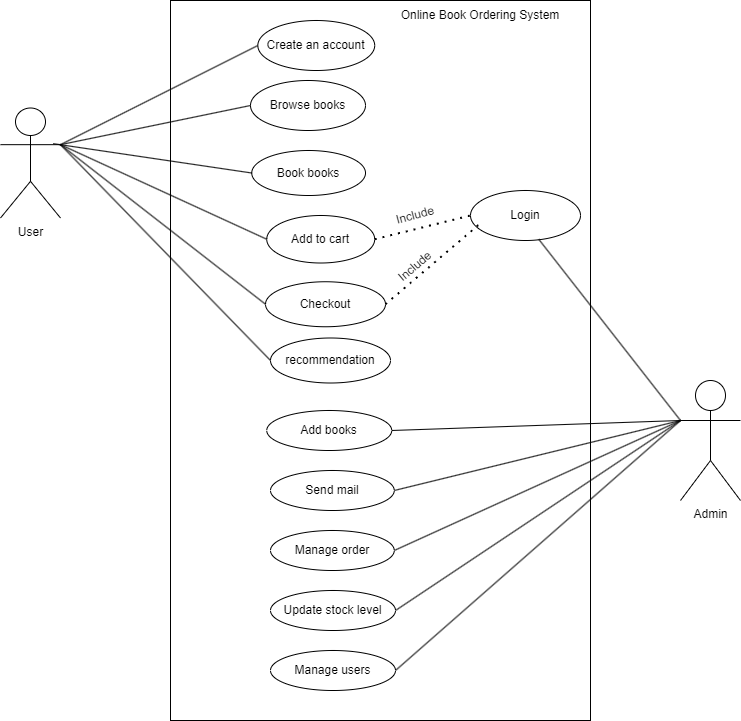

The diagram above was exported from draw.io. Its source (the exported page's mxGraphModel, read from the mxfile embedded in the PNG):
<mxGraphModel dx="1024" dy="506" grid="1" gridSize="10" guides="1" tooltips="1" connect="1" arrows="1" fold="1" page="1" pageScale="1" pageWidth="827" pageHeight="1169" math="0" shadow="0">
  <root>
    <mxCell id="0" />
    <mxCell id="1" parent="0" />
    <mxCell id="pIe4h0qUc97RlVS1HZED-1" value="User" style="shape=umlActor;verticalLabelPosition=bottom;verticalAlign=top;html=1;" parent="1" vertex="1">
      <mxGeometry x="60" y="147.5" width="60" height="110" as="geometry" />
    </mxCell>
    <mxCell id="pIe4h0qUc97RlVS1HZED-2" value="Admin" style="shape=umlActor;verticalLabelPosition=bottom;verticalAlign=top;html=1;" parent="1" vertex="1">
      <mxGeometry x="740" y="420" width="60" height="120" as="geometry" />
    </mxCell>
    <mxCell id="pIe4h0qUc97RlVS1HZED-4" value="" style="rounded=0;whiteSpace=wrap;html=1;direction=south;" parent="1" vertex="1">
      <mxGeometry x="230" y="40" width="420" height="720" as="geometry" />
    </mxCell>
    <mxCell id="pIe4h0qUc97RlVS1HZED-5" value="Checkout" style="ellipse;whiteSpace=wrap;html=1;" parent="1" vertex="1">
      <mxGeometry x="325" y="321.25" width="120" height="45" as="geometry" />
    </mxCell>
    <mxCell id="pIe4h0qUc97RlVS1HZED-6" value="Browse books" style="ellipse;whiteSpace=wrap;html=1;" parent="1" vertex="1">
      <mxGeometry x="310" y="120" width="115" height="50" as="geometry" />
    </mxCell>
    <mxCell id="pIe4h0qUc97RlVS1HZED-7" value="Book books" style="ellipse;whiteSpace=wrap;html=1;" parent="1" vertex="1">
      <mxGeometry x="311.25" y="190" width="113.75" height="45" as="geometry" />
    </mxCell>
    <mxCell id="pIe4h0qUc97RlVS1HZED-8" value="Create an account" style="ellipse;whiteSpace=wrap;html=1;" parent="1" vertex="1">
      <mxGeometry x="317.34" y="60" width="116.87" height="50" as="geometry" />
    </mxCell>
    <mxCell id="pIe4h0qUc97RlVS1HZED-9" value="Add to cart" style="ellipse;whiteSpace=wrap;html=1;" parent="1" vertex="1">
      <mxGeometry x="326.25" y="255" width="107.96" height="47.5" as="geometry" />
    </mxCell>
    <mxCell id="pIe4h0qUc97RlVS1HZED-20" value="Add books" style="ellipse;whiteSpace=wrap;html=1;" parent="1" vertex="1">
      <mxGeometry x="326.25" y="450" width="125" height="40" as="geometry" />
    </mxCell>
    <mxCell id="pIe4h0qUc97RlVS1HZED-21" value="Send mail" style="ellipse;whiteSpace=wrap;html=1;" parent="1" vertex="1">
      <mxGeometry x="330" y="510" width="123.75" height="40" as="geometry" />
    </mxCell>
    <mxCell id="pIe4h0qUc97RlVS1HZED-22" value="Manage order" style="ellipse;whiteSpace=wrap;html=1;" parent="1" vertex="1">
      <mxGeometry x="330" y="570" width="123.75" height="40" as="geometry" />
    </mxCell>
    <mxCell id="pIe4h0qUc97RlVS1HZED-23" value="Update stock level" style="ellipse;whiteSpace=wrap;html=1;" parent="1" vertex="1">
      <mxGeometry x="330" y="630" width="125" height="40" as="geometry" />
    </mxCell>
    <mxCell id="pIe4h0qUc97RlVS1HZED-35" value="Login" style="ellipse;whiteSpace=wrap;html=1;" parent="1" vertex="1">
      <mxGeometry x="530.0000000000001" y="230" width="110" height="50" as="geometry" />
    </mxCell>
    <mxCell id="pIe4h0qUc97RlVS1HZED-49" value="Include" style="text;strokeColor=none;align=center;fillColor=none;html=1;verticalAlign=middle;whiteSpace=wrap;rounded=0;rotation=-15;" parent="1" vertex="1">
      <mxGeometry x="445" y="240" width="60" height="30" as="geometry" />
    </mxCell>
    <mxCell id="pIe4h0qUc97RlVS1HZED-50" value="Include" style="text;strokeColor=none;align=center;fillColor=none;html=1;verticalAlign=middle;whiteSpace=wrap;rounded=0;rotation=-40;" parent="1" vertex="1">
      <mxGeometry x="445" y="291.25" width="60" height="30" as="geometry" />
    </mxCell>
    <mxCell id="pIe4h0qUc97RlVS1HZED-51" value="Online Book Ordering System" style="text;strokeColor=none;align=center;fillColor=none;html=1;verticalAlign=middle;whiteSpace=wrap;rounded=0;" parent="1" vertex="1">
      <mxGeometry x="350" y="40" width="380" height="30" as="geometry" />
    </mxCell>
    <mxCell id="pIe4h0qUc97RlVS1HZED-52" value="Manage users" style="ellipse;whiteSpace=wrap;html=1;" parent="1" vertex="1">
      <mxGeometry x="330" y="690" width="125" height="40" as="geometry" />
    </mxCell>
    <mxCell id="EY7vhxgM7DhPVjER8Vd6-1" value="recommendation" style="ellipse;whiteSpace=wrap;html=1;" vertex="1" parent="1">
      <mxGeometry x="330" y="377.5" width="120" height="45" as="geometry" />
    </mxCell>
    <mxCell id="EY7vhxgM7DhPVjER8Vd6-2" value="" style="endArrow=none;html=1;rounded=0;exitX=1;exitY=0.3333333333333333;exitDx=0;exitDy=0;exitPerimeter=0;entryX=0;entryY=0.5;entryDx=0;entryDy=0;" edge="1" parent="1" source="pIe4h0qUc97RlVS1HZED-1" target="pIe4h0qUc97RlVS1HZED-8">
      <mxGeometry width="50" height="50" relative="1" as="geometry">
        <mxPoint x="390" y="330" as="sourcePoint" />
        <mxPoint x="440" y="280" as="targetPoint" />
      </mxGeometry>
    </mxCell>
    <mxCell id="EY7vhxgM7DhPVjER8Vd6-3" value="" style="endArrow=none;html=1;rounded=0;exitX=1;exitY=0.3333333333333333;exitDx=0;exitDy=0;exitPerimeter=0;entryX=0;entryY=0.5;entryDx=0;entryDy=0;" edge="1" parent="1" source="pIe4h0qUc97RlVS1HZED-1" target="pIe4h0qUc97RlVS1HZED-9">
      <mxGeometry width="50" height="50" relative="1" as="geometry">
        <mxPoint x="130" y="194" as="sourcePoint" />
        <mxPoint x="327" y="95" as="targetPoint" />
      </mxGeometry>
    </mxCell>
    <mxCell id="EY7vhxgM7DhPVjER8Vd6-4" value="" style="endArrow=none;html=1;rounded=0;exitX=1;exitY=0.3333333333333333;exitDx=0;exitDy=0;exitPerimeter=0;entryX=0;entryY=0.5;entryDx=0;entryDy=0;" edge="1" parent="1" source="pIe4h0qUc97RlVS1HZED-1" target="pIe4h0qUc97RlVS1HZED-5">
      <mxGeometry width="50" height="50" relative="1" as="geometry">
        <mxPoint x="140" y="204" as="sourcePoint" />
        <mxPoint x="337" y="105" as="targetPoint" />
      </mxGeometry>
    </mxCell>
    <mxCell id="EY7vhxgM7DhPVjER8Vd6-5" value="" style="endArrow=none;html=1;rounded=0;exitX=0.878;exitY=0.324;exitDx=0;exitDy=0;exitPerimeter=0;entryX=0;entryY=0.5;entryDx=0;entryDy=0;" edge="1" parent="1" source="pIe4h0qUc97RlVS1HZED-1" target="pIe4h0qUc97RlVS1HZED-7">
      <mxGeometry width="50" height="50" relative="1" as="geometry">
        <mxPoint x="130" y="194" as="sourcePoint" />
        <mxPoint x="336" y="289" as="targetPoint" />
      </mxGeometry>
    </mxCell>
    <mxCell id="EY7vhxgM7DhPVjER8Vd6-6" value="" style="endArrow=none;html=1;rounded=0;exitX=0;exitY=0.5;exitDx=0;exitDy=0;entryX=1;entryY=0.3333333333333333;entryDx=0;entryDy=0;entryPerimeter=0;" edge="1" parent="1" source="pIe4h0qUc97RlVS1HZED-6" target="pIe4h0qUc97RlVS1HZED-1">
      <mxGeometry width="50" height="50" relative="1" as="geometry">
        <mxPoint x="140" y="204" as="sourcePoint" />
        <mxPoint x="346" y="299" as="targetPoint" />
      </mxGeometry>
    </mxCell>
    <mxCell id="EY7vhxgM7DhPVjER8Vd6-7" value="" style="endArrow=none;dashed=1;html=1;dashPattern=1 3;strokeWidth=2;rounded=0;entryX=0;entryY=0.5;entryDx=0;entryDy=0;exitX=1;exitY=0.5;exitDx=0;exitDy=0;" edge="1" parent="1" source="pIe4h0qUc97RlVS1HZED-9" target="pIe4h0qUc97RlVS1HZED-35">
      <mxGeometry width="50" height="50" relative="1" as="geometry">
        <mxPoint x="390" y="330" as="sourcePoint" />
        <mxPoint x="440" y="280" as="targetPoint" />
      </mxGeometry>
    </mxCell>
    <mxCell id="EY7vhxgM7DhPVjER8Vd6-8" value="" style="endArrow=none;dashed=1;html=1;dashPattern=1 3;strokeWidth=2;rounded=0;entryX=0.075;entryY=0.685;entryDx=0;entryDy=0;entryPerimeter=0;exitX=1;exitY=0.5;exitDx=0;exitDy=0;" edge="1" parent="1" source="pIe4h0qUc97RlVS1HZED-5" target="pIe4h0qUc97RlVS1HZED-35">
      <mxGeometry width="50" height="50" relative="1" as="geometry">
        <mxPoint x="390" y="330" as="sourcePoint" />
        <mxPoint x="440" y="280" as="targetPoint" />
      </mxGeometry>
    </mxCell>
    <mxCell id="EY7vhxgM7DhPVjER8Vd6-9" value="" style="endArrow=none;html=1;rounded=0;exitX=1;exitY=0.3333333333333333;exitDx=0;exitDy=0;exitPerimeter=0;entryX=0;entryY=0.5;entryDx=0;entryDy=0;" edge="1" parent="1" source="pIe4h0qUc97RlVS1HZED-1" target="EY7vhxgM7DhPVjER8Vd6-1">
      <mxGeometry width="50" height="50" relative="1" as="geometry">
        <mxPoint x="390" y="330" as="sourcePoint" />
        <mxPoint x="440" y="280" as="targetPoint" />
      </mxGeometry>
    </mxCell>
    <mxCell id="EY7vhxgM7DhPVjER8Vd6-10" value="" style="endArrow=none;html=1;rounded=0;entryX=0;entryY=0.3333333333333333;entryDx=0;entryDy=0;entryPerimeter=0;exitX=0.62;exitY=0.974;exitDx=0;exitDy=0;exitPerimeter=0;" edge="1" parent="1" source="pIe4h0qUc97RlVS1HZED-35" target="pIe4h0qUc97RlVS1HZED-2">
      <mxGeometry width="50" height="50" relative="1" as="geometry">
        <mxPoint x="390" y="470" as="sourcePoint" />
        <mxPoint x="440" y="420" as="targetPoint" />
      </mxGeometry>
    </mxCell>
    <mxCell id="EY7vhxgM7DhPVjER8Vd6-11" value="" style="endArrow=none;html=1;rounded=0;entryX=0;entryY=0.3333333333333333;entryDx=0;entryDy=0;entryPerimeter=0;exitX=1;exitY=0.5;exitDx=0;exitDy=0;" edge="1" parent="1" source="pIe4h0qUc97RlVS1HZED-22" target="pIe4h0qUc97RlVS1HZED-2">
      <mxGeometry width="50" height="50" relative="1" as="geometry">
        <mxPoint x="608" y="289" as="sourcePoint" />
        <mxPoint x="750" y="470" as="targetPoint" />
      </mxGeometry>
    </mxCell>
    <mxCell id="EY7vhxgM7DhPVjER8Vd6-12" value="" style="endArrow=none;html=1;rounded=0;entryX=0;entryY=0.3333333333333333;entryDx=0;entryDy=0;entryPerimeter=0;exitX=1;exitY=0.5;exitDx=0;exitDy=0;" edge="1" parent="1" source="pIe4h0qUc97RlVS1HZED-21" target="pIe4h0qUc97RlVS1HZED-2">
      <mxGeometry width="50" height="50" relative="1" as="geometry">
        <mxPoint x="618" y="299" as="sourcePoint" />
        <mxPoint x="760" y="480" as="targetPoint" />
      </mxGeometry>
    </mxCell>
    <mxCell id="EY7vhxgM7DhPVjER8Vd6-13" value="" style="endArrow=none;html=1;rounded=0;entryX=0;entryY=0.3333333333333333;entryDx=0;entryDy=0;entryPerimeter=0;exitX=1;exitY=0.5;exitDx=0;exitDy=0;" edge="1" parent="1" source="pIe4h0qUc97RlVS1HZED-20" target="pIe4h0qUc97RlVS1HZED-2">
      <mxGeometry width="50" height="50" relative="1" as="geometry">
        <mxPoint x="628" y="309" as="sourcePoint" />
        <mxPoint x="770" y="490" as="targetPoint" />
      </mxGeometry>
    </mxCell>
    <mxCell id="EY7vhxgM7DhPVjER8Vd6-14" value="" style="endArrow=none;html=1;rounded=0;entryX=0;entryY=0.3333333333333333;entryDx=0;entryDy=0;entryPerimeter=0;exitX=1;exitY=0.5;exitDx=0;exitDy=0;" edge="1" parent="1" source="pIe4h0qUc97RlVS1HZED-23" target="pIe4h0qUc97RlVS1HZED-2">
      <mxGeometry width="50" height="50" relative="1" as="geometry">
        <mxPoint x="464" y="600" as="sourcePoint" />
        <mxPoint x="750" y="470" as="targetPoint" />
      </mxGeometry>
    </mxCell>
    <mxCell id="EY7vhxgM7DhPVjER8Vd6-15" value="" style="endArrow=none;html=1;rounded=0;entryX=0;entryY=0.3333333333333333;entryDx=0;entryDy=0;entryPerimeter=0;exitX=1;exitY=0.5;exitDx=0;exitDy=0;" edge="1" parent="1" source="pIe4h0qUc97RlVS1HZED-52" target="pIe4h0qUc97RlVS1HZED-2">
      <mxGeometry width="50" height="50" relative="1" as="geometry">
        <mxPoint x="474" y="610" as="sourcePoint" />
        <mxPoint x="760" y="480" as="targetPoint" />
      </mxGeometry>
    </mxCell>
  </root>
</mxGraphModel>